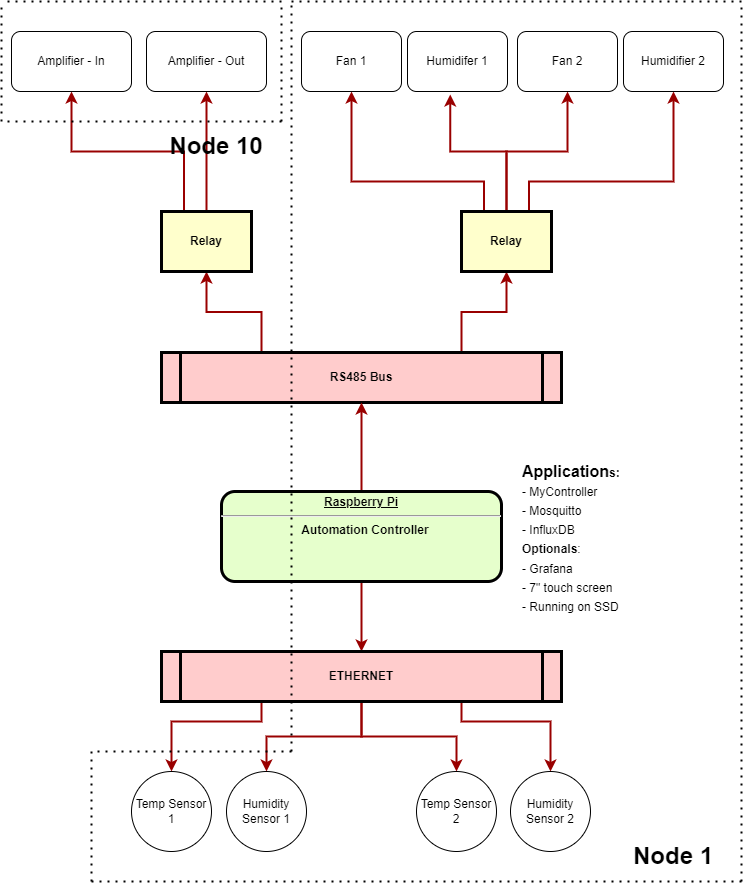

The diagram above was exported from draw.io. Its source (the exported page's mxGraphModel, read from the mxfile embedded in the PNG):
<mxGraphModel dx="1580" dy="891" grid="1" gridSize="10" guides="1" tooltips="1" connect="1" arrows="1" fold="1" page="1" pageScale="1" pageWidth="826" pageHeight="1169" background="none" math="0" shadow="0">
  <root>
    <mxCell id="0" />
    <mxCell id="1" parent="0" />
    <mxCell id="L4Ir2bU5V8h01x34IZDt-127" style="edgeStyle=orthogonalEdgeStyle;rounded=0;orthogonalLoop=1;jettySize=auto;html=1;exitX=0.25;exitY=0;exitDx=0;exitDy=0;entryX=0.5;entryY=1;entryDx=0;entryDy=0;strokeColor=#990000;strokeWidth=2;" edge="1" parent="1" source="5" target="L4Ir2bU5V8h01x34IZDt-100">
      <mxGeometry relative="1" as="geometry" />
    </mxCell>
    <mxCell id="L4Ir2bU5V8h01x34IZDt-128" style="edgeStyle=orthogonalEdgeStyle;rounded=0;orthogonalLoop=1;jettySize=auto;html=1;exitX=0.75;exitY=0;exitDx=0;exitDy=0;entryX=0.5;entryY=1;entryDx=0;entryDy=0;strokeColor=#990000;strokeWidth=2;" edge="1" parent="1" source="5" target="L4Ir2bU5V8h01x34IZDt-101">
      <mxGeometry relative="1" as="geometry" />
    </mxCell>
    <mxCell id="5" value="RS485 Bus" style="shape=process;whiteSpace=wrap;align=center;verticalAlign=middle;size=0.0475;fontStyle=1;strokeWidth=3;fillColor=#FFCCCC" parent="1" vertex="1">
      <mxGeometry x="189.99999999999991" y="391" width="400" height="50" as="geometry" />
    </mxCell>
    <mxCell id="L4Ir2bU5V8h01x34IZDt-99" style="edgeStyle=orthogonalEdgeStyle;rounded=0;orthogonalLoop=1;jettySize=auto;html=1;strokeColor=#990000;strokeWidth=2;" edge="1" parent="1" source="L4Ir2bU5V8h01x34IZDt-96" target="5">
      <mxGeometry relative="1" as="geometry" />
    </mxCell>
    <mxCell id="L4Ir2bU5V8h01x34IZDt-118" style="edgeStyle=orthogonalEdgeStyle;rounded=0;orthogonalLoop=1;jettySize=auto;html=1;exitX=0.5;exitY=1;exitDx=0;exitDy=0;strokeColor=#990000;strokeWidth=2;" edge="1" parent="1" source="L4Ir2bU5V8h01x34IZDt-96" target="L4Ir2bU5V8h01x34IZDt-97">
      <mxGeometry relative="1" as="geometry" />
    </mxCell>
    <mxCell id="L4Ir2bU5V8h01x34IZDt-96" value="&lt;p style=&quot;margin: 0px ; margin-top: 4px ; text-align: center ; text-decoration: underline&quot;&gt;&lt;strong&gt;Raspberry Pi&lt;br&gt;&lt;/strong&gt;&lt;/p&gt;&lt;hr&gt;&lt;p style=&quot;margin: 0px ; margin-left: 8px&quot;&gt;Automation Controller&lt;/p&gt;" style="verticalAlign=middle;align=center;overflow=fill;fontSize=12;fontFamily=Helvetica;html=1;rounded=1;fontStyle=1;strokeWidth=3;fillColor=#E6FFCC" vertex="1" parent="1">
      <mxGeometry x="250" y="530" width="280" height="90" as="geometry" />
    </mxCell>
    <mxCell id="L4Ir2bU5V8h01x34IZDt-123" style="edgeStyle=orthogonalEdgeStyle;rounded=0;orthogonalLoop=1;jettySize=auto;html=1;exitX=0.5;exitY=1;exitDx=0;exitDy=0;entryX=0.5;entryY=0;entryDx=0;entryDy=0;strokeColor=#990000;strokeWidth=2;" edge="1" parent="1" source="L4Ir2bU5V8h01x34IZDt-97" target="L4Ir2bU5V8h01x34IZDt-120">
      <mxGeometry relative="1" as="geometry" />
    </mxCell>
    <mxCell id="L4Ir2bU5V8h01x34IZDt-124" style="edgeStyle=orthogonalEdgeStyle;rounded=0;orthogonalLoop=1;jettySize=auto;html=1;entryX=0.5;entryY=0;entryDx=0;entryDy=0;strokeColor=#990000;strokeWidth=2;" edge="1" parent="1" source="L4Ir2bU5V8h01x34IZDt-97" target="L4Ir2bU5V8h01x34IZDt-121">
      <mxGeometry relative="1" as="geometry" />
    </mxCell>
    <mxCell id="L4Ir2bU5V8h01x34IZDt-125" style="edgeStyle=orthogonalEdgeStyle;rounded=0;orthogonalLoop=1;jettySize=auto;html=1;exitX=0.75;exitY=1;exitDx=0;exitDy=0;entryX=0.5;entryY=0;entryDx=0;entryDy=0;strokeColor=#990000;strokeWidth=2;" edge="1" parent="1" source="L4Ir2bU5V8h01x34IZDt-97" target="L4Ir2bU5V8h01x34IZDt-122">
      <mxGeometry relative="1" as="geometry">
        <Array as="points">
          <mxPoint x="490" y="760" />
          <mxPoint x="579" y="760" />
        </Array>
      </mxGeometry>
    </mxCell>
    <mxCell id="L4Ir2bU5V8h01x34IZDt-126" style="edgeStyle=orthogonalEdgeStyle;rounded=0;orthogonalLoop=1;jettySize=auto;html=1;exitX=0.25;exitY=1;exitDx=0;exitDy=0;entryX=0.5;entryY=0;entryDx=0;entryDy=0;strokeColor=#990000;strokeWidth=2;" edge="1" parent="1" source="L4Ir2bU5V8h01x34IZDt-97" target="L4Ir2bU5V8h01x34IZDt-119">
      <mxGeometry relative="1" as="geometry">
        <Array as="points">
          <mxPoint x="290" y="760" />
          <mxPoint x="200" y="760" />
        </Array>
      </mxGeometry>
    </mxCell>
    <mxCell id="L4Ir2bU5V8h01x34IZDt-97" value="ETHERNET" style="shape=process;whiteSpace=wrap;align=center;verticalAlign=middle;size=0.0475;fontStyle=1;strokeWidth=3;fillColor=#FFCCCC" vertex="1" parent="1">
      <mxGeometry x="190" y="690" width="400" height="50" as="geometry" />
    </mxCell>
    <mxCell id="L4Ir2bU5V8h01x34IZDt-104" style="edgeStyle=orthogonalEdgeStyle;rounded=0;orthogonalLoop=1;jettySize=auto;html=1;entryX=0.5;entryY=1;entryDx=0;entryDy=0;strokeColor=#990000;strokeWidth=2;" edge="1" parent="1" source="L4Ir2bU5V8h01x34IZDt-100" target="L4Ir2bU5V8h01x34IZDt-103">
      <mxGeometry relative="1" as="geometry" />
    </mxCell>
    <mxCell id="L4Ir2bU5V8h01x34IZDt-105" style="edgeStyle=orthogonalEdgeStyle;rounded=0;orthogonalLoop=1;jettySize=auto;html=1;exitX=0.25;exitY=0;exitDx=0;exitDy=0;entryX=0.5;entryY=1;entryDx=0;entryDy=0;strokeColor=#990000;strokeWidth=2;" edge="1" parent="1" source="L4Ir2bU5V8h01x34IZDt-100" target="L4Ir2bU5V8h01x34IZDt-102">
      <mxGeometry relative="1" as="geometry" />
    </mxCell>
    <mxCell id="L4Ir2bU5V8h01x34IZDt-100" value="Relay" style="whiteSpace=wrap;align=center;verticalAlign=middle;fontStyle=1;strokeWidth=3;fillColor=#FFFFCC" vertex="1" parent="1">
      <mxGeometry x="190" y="250" width="90" height="60" as="geometry" />
    </mxCell>
    <mxCell id="L4Ir2bU5V8h01x34IZDt-113" style="edgeStyle=orthogonalEdgeStyle;rounded=0;orthogonalLoop=1;jettySize=auto;html=1;exitX=0.25;exitY=0;exitDx=0;exitDy=0;entryX=0.5;entryY=1;entryDx=0;entryDy=0;strokeColor=#990000;strokeWidth=2;" edge="1" parent="1" source="L4Ir2bU5V8h01x34IZDt-101" target="L4Ir2bU5V8h01x34IZDt-106">
      <mxGeometry relative="1" as="geometry">
        <Array as="points">
          <mxPoint x="513" y="220" />
          <mxPoint x="380" y="220" />
        </Array>
      </mxGeometry>
    </mxCell>
    <mxCell id="L4Ir2bU5V8h01x34IZDt-114" style="edgeStyle=orthogonalEdgeStyle;rounded=0;orthogonalLoop=1;jettySize=auto;html=1;exitX=0.5;exitY=0;exitDx=0;exitDy=0;strokeColor=#990000;strokeWidth=2;entryX=0.428;entryY=1.05;entryDx=0;entryDy=0;entryPerimeter=0;" edge="1" parent="1" source="L4Ir2bU5V8h01x34IZDt-101" target="L4Ir2bU5V8h01x34IZDt-110">
      <mxGeometry relative="1" as="geometry">
        <mxPoint x="535" y="170" as="targetPoint" />
      </mxGeometry>
    </mxCell>
    <mxCell id="L4Ir2bU5V8h01x34IZDt-115" style="edgeStyle=orthogonalEdgeStyle;rounded=0;orthogonalLoop=1;jettySize=auto;html=1;exitX=0.5;exitY=0;exitDx=0;exitDy=0;entryX=0.5;entryY=1;entryDx=0;entryDy=0;strokeColor=#990000;strokeWidth=2;" edge="1" parent="1" source="L4Ir2bU5V8h01x34IZDt-101" target="L4Ir2bU5V8h01x34IZDt-111">
      <mxGeometry relative="1" as="geometry" />
    </mxCell>
    <mxCell id="L4Ir2bU5V8h01x34IZDt-116" style="edgeStyle=orthogonalEdgeStyle;rounded=0;orthogonalLoop=1;jettySize=auto;html=1;exitX=0.75;exitY=0;exitDx=0;exitDy=0;entryX=0.5;entryY=1;entryDx=0;entryDy=0;strokeColor=#990000;strokeWidth=2;" edge="1" parent="1" source="L4Ir2bU5V8h01x34IZDt-101" target="L4Ir2bU5V8h01x34IZDt-112">
      <mxGeometry relative="1" as="geometry">
        <Array as="points">
          <mxPoint x="558" y="220" />
          <mxPoint x="702" y="220" />
        </Array>
      </mxGeometry>
    </mxCell>
    <mxCell id="L4Ir2bU5V8h01x34IZDt-101" value="Relay" style="whiteSpace=wrap;align=center;verticalAlign=middle;fontStyle=1;strokeWidth=3;fillColor=#FFFFCC" vertex="1" parent="1">
      <mxGeometry x="490" y="250" width="90" height="60" as="geometry" />
    </mxCell>
    <mxCell id="L4Ir2bU5V8h01x34IZDt-102" value="Amplifier - In" style="rounded=1;whiteSpace=wrap;html=1;" vertex="1" parent="1">
      <mxGeometry x="40" y="70" width="120" height="60" as="geometry" />
    </mxCell>
    <mxCell id="L4Ir2bU5V8h01x34IZDt-103" value="Amplifier - Out" style="rounded=1;whiteSpace=wrap;html=1;" vertex="1" parent="1">
      <mxGeometry x="175" y="70" width="120" height="60" as="geometry" />
    </mxCell>
    <mxCell id="L4Ir2bU5V8h01x34IZDt-106" value="Fan 1" style="rounded=1;whiteSpace=wrap;html=1;" vertex="1" parent="1">
      <mxGeometry x="330" y="70" width="100" height="60" as="geometry" />
    </mxCell>
    <mxCell id="L4Ir2bU5V8h01x34IZDt-110" value="Humidifer 1" style="rounded=1;whiteSpace=wrap;html=1;" vertex="1" parent="1">
      <mxGeometry x="436" y="70" width="100" height="60" as="geometry" />
    </mxCell>
    <mxCell id="L4Ir2bU5V8h01x34IZDt-111" value="Fan 2" style="rounded=1;whiteSpace=wrap;html=1;" vertex="1" parent="1">
      <mxGeometry x="546" y="70" width="100" height="60" as="geometry" />
    </mxCell>
    <mxCell id="L4Ir2bU5V8h01x34IZDt-112" value="Humidifier 2" style="rounded=1;whiteSpace=wrap;html=1;" vertex="1" parent="1">
      <mxGeometry x="652" y="70" width="100" height="60" as="geometry" />
    </mxCell>
    <mxCell id="L4Ir2bU5V8h01x34IZDt-119" value="Temp Sensor 1" style="ellipse;whiteSpace=wrap;html=1;aspect=fixed;" vertex="1" parent="1">
      <mxGeometry x="160" y="810" width="80" height="80" as="geometry" />
    </mxCell>
    <mxCell id="L4Ir2bU5V8h01x34IZDt-120" value="Humidity Sensor 1" style="ellipse;whiteSpace=wrap;html=1;aspect=fixed;" vertex="1" parent="1">
      <mxGeometry x="255" y="810" width="80" height="80" as="geometry" />
    </mxCell>
    <mxCell id="L4Ir2bU5V8h01x34IZDt-121" value="Temp Sensor 2" style="ellipse;whiteSpace=wrap;html=1;aspect=fixed;" vertex="1" parent="1">
      <mxGeometry x="445" y="810" width="80" height="80" as="geometry" />
    </mxCell>
    <mxCell id="L4Ir2bU5V8h01x34IZDt-122" value="Humidity Sensor 2" style="ellipse;whiteSpace=wrap;html=1;aspect=fixed;" vertex="1" parent="1">
      <mxGeometry x="539" y="810" width="80" height="80" as="geometry" />
    </mxCell>
    <mxCell id="L4Ir2bU5V8h01x34IZDt-132" value="" style="endArrow=none;dashed=1;html=1;dashPattern=1 3;strokeWidth=2;rounded=0;" edge="1" parent="1">
      <mxGeometry width="50" height="50" relative="1" as="geometry">
        <mxPoint x="320" y="790" as="sourcePoint" />
        <mxPoint x="320" y="40" as="targetPoint" />
      </mxGeometry>
    </mxCell>
    <mxCell id="L4Ir2bU5V8h01x34IZDt-133" value="" style="endArrow=none;dashed=1;html=1;dashPattern=1 3;strokeWidth=2;rounded=0;" edge="1" parent="1">
      <mxGeometry width="50" height="50" relative="1" as="geometry">
        <mxPoint x="320" y="790" as="sourcePoint" />
        <mxPoint x="120" y="790" as="targetPoint" />
      </mxGeometry>
    </mxCell>
    <mxCell id="L4Ir2bU5V8h01x34IZDt-135" value="" style="endArrow=none;dashed=1;html=1;dashPattern=1 3;strokeWidth=2;rounded=0;" edge="1" parent="1">
      <mxGeometry width="50" height="50" relative="1" as="geometry">
        <mxPoint x="120" y="920" as="sourcePoint" />
        <mxPoint x="120" y="790" as="targetPoint" />
      </mxGeometry>
    </mxCell>
    <mxCell id="L4Ir2bU5V8h01x34IZDt-136" value="" style="endArrow=none;dashed=1;html=1;dashPattern=1 3;strokeWidth=2;rounded=0;" edge="1" parent="1">
      <mxGeometry width="50" height="50" relative="1" as="geometry">
        <mxPoint x="770" y="920" as="sourcePoint" />
        <mxPoint x="120" y="920" as="targetPoint" />
      </mxGeometry>
    </mxCell>
    <mxCell id="L4Ir2bU5V8h01x34IZDt-137" value="" style="endArrow=none;dashed=1;html=1;dashPattern=1 3;strokeWidth=2;rounded=0;" edge="1" parent="1">
      <mxGeometry width="50" height="50" relative="1" as="geometry">
        <mxPoint x="770" y="920" as="sourcePoint" />
        <mxPoint x="770" y="40" as="targetPoint" />
      </mxGeometry>
    </mxCell>
    <mxCell id="L4Ir2bU5V8h01x34IZDt-138" value="" style="endArrow=none;dashed=1;html=1;dashPattern=1 3;strokeWidth=2;rounded=0;" edge="1" parent="1">
      <mxGeometry width="50" height="50" relative="1" as="geometry">
        <mxPoint x="770" y="40" as="sourcePoint" />
        <mxPoint x="320" y="40" as="targetPoint" />
      </mxGeometry>
    </mxCell>
    <mxCell id="L4Ir2bU5V8h01x34IZDt-139" value="&lt;font size=&quot;1&quot;&gt;&lt;b style=&quot;font-size: 24px&quot;&gt;Node 1&lt;/b&gt;&lt;/font&gt;" style="text;html=1;strokeColor=none;fillColor=none;align=center;verticalAlign=middle;whiteSpace=wrap;rounded=0;" vertex="1" parent="1">
      <mxGeometry x="637" y="880" width="130" height="30" as="geometry" />
    </mxCell>
    <mxCell id="L4Ir2bU5V8h01x34IZDt-142" value="" style="endArrow=none;dashed=1;html=1;dashPattern=1 3;strokeWidth=2;rounded=0;fontSize=24;" edge="1" parent="1">
      <mxGeometry width="50" height="50" relative="1" as="geometry">
        <mxPoint x="310" y="160" as="sourcePoint" />
        <mxPoint x="310" y="40" as="targetPoint" />
      </mxGeometry>
    </mxCell>
    <mxCell id="L4Ir2bU5V8h01x34IZDt-143" value="" style="endArrow=none;dashed=1;html=1;dashPattern=1 3;strokeWidth=2;rounded=0;fontSize=24;" edge="1" parent="1">
      <mxGeometry width="50" height="50" relative="1" as="geometry">
        <mxPoint x="30" y="160" as="sourcePoint" />
        <mxPoint x="30" y="40" as="targetPoint" />
      </mxGeometry>
    </mxCell>
    <mxCell id="L4Ir2bU5V8h01x34IZDt-144" value="" style="endArrow=none;dashed=1;html=1;dashPattern=1 3;strokeWidth=2;rounded=0;fontSize=24;" edge="1" parent="1">
      <mxGeometry width="50" height="50" relative="1" as="geometry">
        <mxPoint x="310" y="160" as="sourcePoint" />
        <mxPoint x="30" y="160" as="targetPoint" />
      </mxGeometry>
    </mxCell>
    <mxCell id="L4Ir2bU5V8h01x34IZDt-145" value="" style="endArrow=none;dashed=1;html=1;dashPattern=1 3;strokeWidth=2;rounded=0;fontSize=24;" edge="1" parent="1">
      <mxGeometry width="50" height="50" relative="1" as="geometry">
        <mxPoint x="310" y="40" as="sourcePoint" />
        <mxPoint x="30" y="40" as="targetPoint" />
      </mxGeometry>
    </mxCell>
    <mxCell id="L4Ir2bU5V8h01x34IZDt-147" value="&lt;font size=&quot;1&quot;&gt;&lt;b style=&quot;font-size: 24px&quot;&gt;Node 10&lt;/b&gt;&lt;/font&gt;" style="text;html=1;strokeColor=none;fillColor=none;align=center;verticalAlign=middle;whiteSpace=wrap;rounded=0;" vertex="1" parent="1">
      <mxGeometry x="180" y="170" width="130" height="30" as="geometry" />
    </mxCell>
    <mxCell id="L4Ir2bU5V8h01x34IZDt-148" value="&lt;h1 style=&quot;font-size: 16px&quot;&gt;&lt;span style=&quot;font-size: 16px&quot;&gt;Application&lt;/span&gt;&lt;font style=&quot;font-size: 12px&quot;&gt;s:&lt;br&gt;&lt;span style=&quot;font-weight: normal&quot;&gt;- MyController&lt;/span&gt;&lt;br&gt;&lt;span style=&quot;font-weight: normal&quot;&gt;- Mosquitto&lt;/span&gt;&lt;br&gt;&lt;span style=&quot;font-weight: normal&quot;&gt;- InfluxDB&lt;/span&gt;&lt;br&gt;Optionals&lt;span style=&quot;font-weight: normal&quot;&gt;:&lt;br&gt;- Grafana&lt;br&gt;- 7&quot; touch screen&lt;br&gt;- Running on SSD&lt;/span&gt;&lt;/font&gt;&lt;/h1&gt;" style="text;html=1;strokeColor=none;fillColor=none;spacing=5;spacingTop=-20;whiteSpace=wrap;overflow=hidden;rounded=0;fontSize=24;" vertex="1" parent="1">
      <mxGeometry x="546" y="500" width="198" height="170" as="geometry" />
    </mxCell>
  </root>
</mxGraphModel>